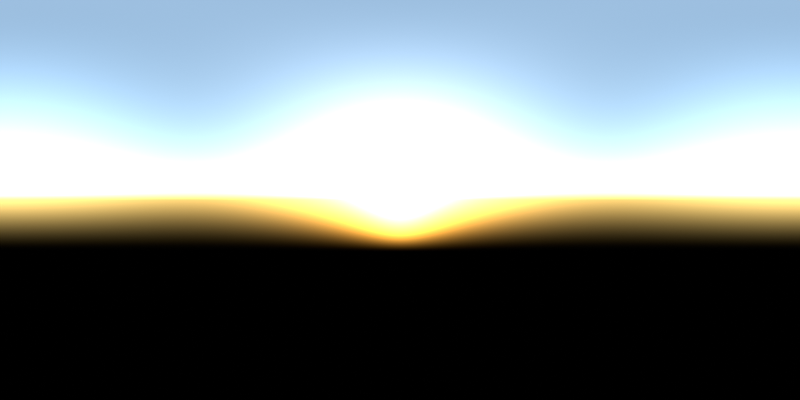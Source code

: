 # Source: SkyHDR.blend  (saved by Blender 2.90.8; exported with 4.5.12 LTS)
import bpy
from mathutils import Matrix  # noqa: F401  (used for matrix-valued properties, if any)

bpy.ops.wm.read_factory_settings(use_empty=True)
scene = bpy.context.scene
scene.name = 'Scene'

# ---- collections
col_collection = bpy.data.collections.new('Collection'); scene.collection.children.link(col_collection)

# ---- world
world_world = bpy.data.worlds.new('World'); scene.world = world_world
world_world.use_nodes = True; world_world.node_tree.nodes.clear()
_N = world_world.node_tree.nodes; _L = world_world.node_tree.links
n0 = _N.new('ShaderNodeOutputWorld'); n0.name = 'World Output'; n0.location = (300, 300)
n1 = _N.new('ShaderNodeBackground'); n1.name = 'Background'; n1.location = (10, 300)
n2 = _N.new('ShaderNodeTexSky'); n2.name = 'Sky Texture'; n2.location = (-190, 270)
n2.sun_size = 0.03491
n2.sun_elevation = 0.08727
_L.new(n1.outputs[0], n0.inputs[0])
_L.new(n2.outputs[0], n1.inputs[0])
n0.is_active_output = True
world_world.color = (0.05088, 0.05088, 0.05088)
world_world.use_sun_shadow = False
world_world.sun_shadow_jitter_overblur = 0.0

# ---- cameras
cam_camera = bpy.data.cameras.new('Camera')
cam_camera.type = 'PANO'
cam_camera.panorama_type = 'EQUIRECTANGULAR'
cam_camera.fisheye_fov = 6.283
cam_camera.fisheye_lens = 8.9

# ---- objects
ob_camera = bpy.data.objects.new('Camera', cam_camera)

# ---- transforms, parenting, visibility, modifiers, constraints
ob_camera.location = (0.0, 0.0, 0.0)
ob_camera.rotation_euler = (1.571, -0.0, 0.0)
ob_camera.lineart.crease_threshold = 0.0

# ---- collection membership
col_collection.objects.link(ob_camera)

# ---- scene / render settings (as saved in the file)
scene.camera = ob_camera
scene.frame_start = 1; scene.frame_end = 250; scene.frame_set(1)
scene.render.engine = 'CYCLES'
scene.render.image_settings.file_format = 'HDR'
scene.render.image_settings.color_mode = 'RGB'
scene.render.image_settings.color_depth = '32'
scene.render.resolution_x = 4096
scene.render.resolution_y = 2048
scene.cycles.use_denoising = False
scene.cycles.samples = 1
scene.cycles.sampling_pattern = 'TABULATED_SOBOL'
scene.cycles.use_adaptive_sampling = False
scene.cycles.use_light_tree = False
scene.eevee.use_taa_reprojection = False
scene.view_settings.view_transform = 'Standard'
bpy.context.view_layer.update()
